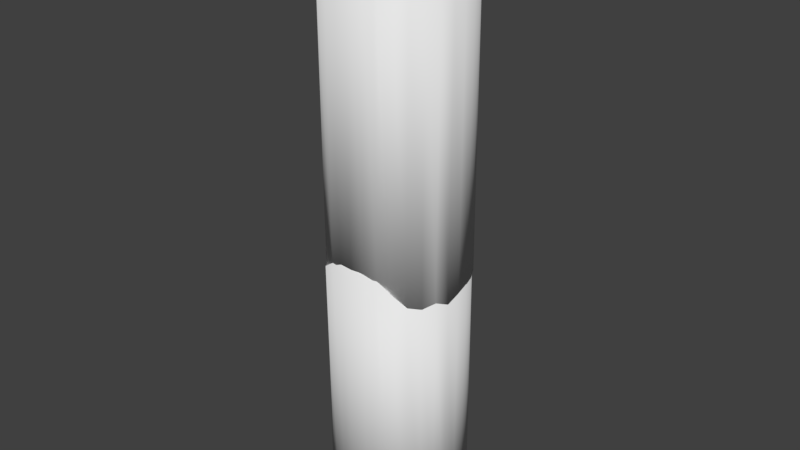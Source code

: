 # Source: BreakableWood.blend  (saved by Blender 2.77.0; exported with 4.5.12 LTS)
import bpy
from mathutils import Matrix  # noqa: F401  (used for matrix-valued properties, if any)

bpy.ops.wm.read_factory_settings(use_empty=True)
scene = bpy.context.scene
scene.name = 'Scene'

# ---- collections
col_collection_1 = bpy.data.collections.new('Collection 1'); scene.collection.children.link(col_collection_1)

# ---- world
world_world = bpy.data.worlds.new('World'); scene.world = world_world
world_world.color = (0.05088, 0.05088, 0.05088)
world_world.use_sun_shadow = False
world_world.sun_shadow_jitter_overblur = 0.0
world_world.cycles.sampling_method = 'MANUAL'

# ---- meshes
me_cylinder_004 = bpy.data.meshes.new('Cylinder.004')
me_cylinder_004.from_pydata([(2.181e-08, 1.0, -1.92), (-0.006214, 0.9984, 2.577), (0.1878, 0.9808, -1.973), (0.1829, 0.9793, 2.529), (0.3683, 0.9239, -2.024), (0.3658, 0.9227, 2.487), (0.5556, 0.9253, -2.026), (0.5353, 0.8307, 2.452), (0.7071, 0.7071, -2.084), (0.6849, 0.707, 2.425), (0.8315, 0.5556, -2.115), (0.809, 0.5562, 2.408), (0.9239, 0.3827, -2.115), (0.9027, 0.3841, 2.401), (0.9808, 0.1951, -2.138), (0.9808, 0.1974, 2.39), (1.0, 7.55e-08, -2.177), (1.0, 7.55e-08, 2.342), (0.9808, -0.1951, -2.264), (0.9808, -0.1951, 2.256), (0.9239, -0.3827, -2.177), (0.9239, -0.3827, 2.334), (0.8315, -0.5556, -2.232), (0.8315, -0.5556, 2.287), (0.7071, -0.7071, -2.185), (0.7071, -0.7071, 2.319), (0.5556, -0.8628, -1.951), (0.5556, -0.882, 2.58), (0.3827, -0.9239, -1.794), (0.3827, -0.9201, 2.701), (0.1951, -0.9651, -1.747), (0.1951, -0.9504, 2.763), (-3.258e-07, -0.9844, -1.747), (-3.258e-07, -0.9671, 2.772), (-0.1951, -0.9651, -1.747), (-0.1951, -0.9504, 2.763), (-0.3827, -0.9239, -1.794), (-0.3827, -0.9201, 2.701), (-0.5556, -0.8628, -1.951), (-0.5556, -0.882, 2.58), (-0.7071, -0.7071, -2.185), (-0.7071, -0.7071, 2.319), (-0.8315, -0.5556, -2.232), (-0.8315, -0.5556, 2.287), (-0.9239, -0.3827, -2.177), (-0.9239, -0.3827, 2.334), (-0.9808, -0.1951, -2.264), (-0.9808, -0.1951, 2.256), (-1.0, 9.656e-07, -2.177), (-1.0, 9.656e-07, 2.342), (-0.9808, 0.1951, -2.138), (-0.9808, 0.1974, 2.39), (-0.9239, 0.3827, -2.115), (-0.8843, 0.3841, 2.871), (-0.8315, 0.5556, -2.115), (-0.7992, 0.5562, 2.831), (-0.7071, 0.7071, -2.084), (-0.6828, 0.707, 2.785), (-0.5556, 0.9253, -2.026), (-0.5393, 0.8307, 2.735), (-0.3683, 0.9239, -1.816), (-0.3744, 0.9227, 2.682), (-0.1878, 0.9808, -1.867), (-0.1944, 0.9793, 2.629)], [], [(0, 1, 3, 2), (2, 3, 5, 4), (4, 5, 7, 6), (6, 7, 9, 8), (8, 9, 11, 10), (10, 11, 13, 12), (12, 13, 15, 14), (14, 15, 17, 16), (16, 17, 19, 18), (18, 19, 21, 20), (20, 21, 23, 22), (22, 23, 25, 24), (24, 25, 27, 26), (26, 27, 29, 28), (28, 29, 31, 30), (30, 31, 33, 32), (32, 33, 35, 34), (34, 35, 37, 36), (36, 37, 39, 38), (38, 39, 41, 40), (40, 41, 43, 42), (42, 43, 45, 44), (44, 45, 47, 46), (46, 47, 49, 48), (48, 49, 51, 50), (50, 51, 53, 52), (52, 53, 55, 54), (54, 55, 57, 56), (56, 57, 59, 58), (58, 59, 61, 60), (3, 1, 63, 61, 59, 57, 55, 53, 51, 49, 47, 45, 43, 41, 39, 37, 35, 33, 31, 29, 27, 25, 23, 21, 19, 17, 15, 13, 11, 9, 7, 5), (60, 61, 63, 62), (62, 63, 1, 0), (0, 2, 4, 6, 8, 10, 12, 14, 16, 18, 20, 22, 24, 26, 28, 30, 32, 34, 36, 38, 40, 42, 44, 46, 48, 50, 52, 54, 56, 58, 60, 62)])
me_cylinder_004.polygons.foreach_set('use_smooth', [True] * 34)
_uv = me_cylinder_004.uv_layers.new(name='UVMap')
_uv.uv.foreach_set('vector', [1.0, 0.06692, 0.9992, 0.9428, 0.9896, 0.9335, 0.9903, 0.0566, 0.9903, 0.0566, 0.9896, 0.9335, 0.961, 0.9253, 0.9616, 0.04669, 0.9616, 0.04669, 0.961, 0.9253, 0.9147, 0.9184, 0.9624, 0.0462, 0.9624, 0.0462, 0.9147, 0.9184, 0.8523, 0.9132, 0.8524, 0.03504, 0.8524, 0.03504, 0.8523, 0.9132, 0.7763, 0.9098, 0.776, 0.02894, 0.776, 0.02894, 0.7763, 0.9098, 0.6896, 0.9085, 0.6889, 0.02894, 0.6889, 0.02894, 0.6896, 0.9085, 0.5955, 0.9063, 0.5944, 0.02437, 0.5944, 0.02437, 0.5955, 0.9063, 0.4961, 0.897, 0.4961, 0.01676, 0.4961, 0.01676, 0.4961, 0.897, 0.3977, 0.8803, 0.3977, 0.0, 0.3977, 0.0, 0.3977, 0.8803, 0.3032, 0.8955, 0.3032, 0.01676, 0.3032, 0.01676, 0.3032, 0.8955, 0.2161, 0.8864, 0.2161, 0.006094, 0.2161, 0.006094, 0.2161, 0.8864, 0.1397, 0.8925, 0.1397, 0.01523, 0.1397, 0.01523, 0.1397, 0.8925, 0.05156, 0.9434, 0.06128, 0.06094, 0.06128, 0.06094, 0.05156, 0.9434, 0.03237, 0.9669, 0.03048, 0.0914, 0.03048, 0.0914, 0.03237, 0.9669, 0.01711, 0.9789, 0.009683, 0.1005, 0.009683, 0.1005, 0.01711, 0.9789, 0.00868, 0.9808, 0.0, 0.1005, 0.0, 0.1005, 0.00868, 0.9808, 0.01711, 0.9789, 0.009683, 0.1005, 0.009683, 0.1005, 0.01711, 0.9789, 0.03237, 0.9669, 0.03048, 0.0914, 0.03048, 0.0914, 0.03237, 0.9669, 0.05156, 0.9434, 0.06128, 0.06094, 0.06128, 0.06094, 0.05156, 0.9434, 0.1397, 0.8925, 0.1397, 0.01523, 0.1397, 0.01523, 0.1397, 0.8925, 0.2161, 0.8864, 0.2161, 0.006094, 0.2161, 0.006094, 0.2161, 0.8864, 0.3032, 0.8955, 0.3032, 0.01676, 0.3032, 0.01676, 0.3032, 0.8955, 0.3977, 0.8803, 0.3977, 0.0, 0.3977, 0.0, 0.3977, 0.8803, 0.4961, 0.897, 0.4961, 0.01676, 0.4961, 0.01676, 0.4961, 0.897, 0.5955, 0.9063, 0.5944, 0.02437, 0.5944, 0.02437, 0.5955, 0.9063, 0.6896, 1.0, 0.6889, 0.02894, 0.6889, 0.02894, 0.6896, 1.0, 0.7763, 0.9922, 0.776, 0.02894, 0.776, 0.02894, 0.7763, 0.9922, 0.8523, 0.9833, 0.8524, 0.03504, 0.8524, 0.03504, 0.8523, 0.9833, 0.9147, 0.9735, 0.9624, 0.0462, 0.9624, 0.0462, 0.9147, 0.9735, 0.961, 0.9632, 0.9616, 0.08714, 0.9896, 0.9335, 0.9992, 0.9428, 0.9896, 0.9528, 0.961, 0.9632, 0.9147, 0.9735, 0.8523, 0.9833, 0.7763, 0.9922, 0.6896, 1.0, 0.5955, 0.9063, 0.4961, 0.897, 0.3977, 0.8803, 0.3032, 0.8955, 0.2161, 0.8864, 0.1397, 0.8925, 0.05156, 0.9434, 0.03237, 0.9669, 0.01711, 0.9789, 0.00868, 0.9808, 0.01711, 0.9789, 0.03237, 0.9669, 0.05156, 0.9434, 0.1397, 0.8925, 0.2161, 0.8864, 0.3032, 0.8955, 0.3977, 0.8803, 0.4961, 0.897, 0.5955, 0.9063, 0.6896, 0.9085, 0.7763, 0.9098, 0.8523, 0.9132, 0.9147, 0.9184, 0.961, 0.9253, 0.9616, 0.08714, 0.961, 0.9632, 0.9896, 0.9528, 0.9903, 0.07723, 0.9903, 0.07723, 0.9896, 0.9528, 0.9992, 0.9428, 1.0, 0.06692, 1.0, 0.06692, 0.9903, 0.0566, 0.9616, 0.04669, 0.9624, 0.0462, 0.8524, 0.03504, 0.776, 0.02894, 0.6889, 0.02894, 0.5944, 0.02437, 0.4961, 0.01676, 0.3977, 0.0, 0.3032, 0.01676, 0.2161, 0.006094, 0.1397, 0.01523, 0.06128, 0.06094, 0.03048, 0.0914, 0.009683, 0.1005, 0.0, 0.1005, 0.009683, 0.1005, 0.03048, 0.0914, 0.06128, 0.06094, 0.1397, 0.01523, 0.2161, 0.006094, 0.3032, 0.01676, 0.3977, 0.0, 0.4961, 0.01676, 0.5944, 0.02437, 0.6889, 0.02894, 0.776, 0.02894, 0.8524, 0.03504, 0.9624, 0.0462, 0.9616, 0.08714, 0.9903, 0.07723])
me_cylinder_004.use_remesh_preserve_volume = False
me_cylinder_004.use_remesh_preserve_attributes = False
me_cylinder_004.use_mirror_vertex_groups = False
me_cylinder_004.update()
me_cylinder_002 = bpy.data.meshes.new('Cylinder.002')
me_cylinder_002.from_pydata([(0.0, 1.0, -1.333), (-0.006214, 0.9984, 2.577), (0.1951, 0.9808, -1.333), (0.1829, 0.9793, 2.529), (0.3827, 0.9239, -1.333), (0.3658, 0.9227, 2.487), (0.5556, 0.8315, -1.333), (0.5353, 0.8307, 2.452), (0.7071, 0.7071, -1.333), (0.6849, 0.707, 2.425), (0.8315, 0.5556, -1.333), (0.809, 0.5562, 2.408), (0.9239, 0.3827, -1.333), (0.9027, 0.3841, 2.401), (0.9808, 0.1951, -1.333), (0.9808, 0.1974, 2.39), (1.0, 7.55e-08, -1.333), (1.0, 7.55e-08, 2.342), (0.9808, -0.1951, -1.333), (0.9808, -0.1951, 2.256), (0.9239, -0.3827, -1.333), (0.9239, -0.3827, 2.334), (0.8315, -0.5556, -1.333), (0.8315, -0.5556, 2.287), (0.7071, -0.7071, -1.333), (0.7071, -0.7071, 2.319), (0.5556, -0.8315, -1.333), (0.5556, -0.882, 2.58), (0.3827, -0.9239, -1.333), (0.3827, -0.9201, 2.701), (0.1951, -0.9808, -1.333), (0.1951, -0.9504, 2.763), (-3.258e-07, -1.0, -1.333), (-3.258e-07, -0.9671, 2.772), (-0.1951, -0.9808, -1.333), (-0.1951, -0.9504, 2.763), (-0.3827, -0.9239, -1.333), (-0.3827, -0.9201, 2.701), (-0.5556, -0.8315, -1.333), (-0.5556, -0.882, 2.58), (-0.7071, -0.7071, -1.333), (-0.7071, -0.7071, 2.319), (-0.8315, -0.5556, -1.333), (-0.8315, -0.5556, 2.287), (-0.9239, -0.3827, -1.333), (-0.9239, -0.3827, 2.334), (-0.9808, -0.1951, -1.333), (-0.9808, -0.1951, 2.256), (-1.0, 9.656e-07, -1.333), (-1.0, 9.656e-07, 2.342), (-0.9808, 0.1951, -1.333), (-0.9808, 0.1974, 2.39), (-0.9239, 0.3827, -1.333), (-0.8843, 0.3841, 2.871), (-0.8315, 0.5556, -1.333), (-0.7992, 0.5562, 2.831), (-0.7071, 0.7071, -1.333), (-0.6828, 0.707, 2.785), (-0.5556, 0.8315, -1.333), (-0.5393, 0.8307, 2.735), (-0.3827, 0.9239, -1.333), (-0.3744, 0.9227, 2.682), (-0.1951, 0.9808, -1.333), (-0.1944, 0.9793, 2.629)], [], [(0, 1, 3, 2), (2, 3, 5, 4), (4, 5, 7, 6), (6, 7, 9, 8), (8, 9, 11, 10), (10, 11, 13, 12), (12, 13, 15, 14), (14, 15, 17, 16), (16, 17, 19, 18), (18, 19, 21, 20), (20, 21, 23, 22), (22, 23, 25, 24), (24, 25, 27, 26), (26, 27, 29, 28), (28, 29, 31, 30), (30, 31, 33, 32), (32, 33, 35, 34), (34, 35, 37, 36), (36, 37, 39, 38), (38, 39, 41, 40), (40, 41, 43, 42), (42, 43, 45, 44), (44, 45, 47, 46), (46, 47, 49, 48), (48, 49, 51, 50), (50, 51, 53, 52), (52, 53, 55, 54), (54, 55, 57, 56), (56, 57, 59, 58), (58, 59, 61, 60), (3, 1, 63, 61, 59, 57, 55, 53, 51, 49, 47, 45, 43, 41, 39, 37, 35, 33, 31, 29, 27, 25, 23, 21, 19, 17, 15, 13, 11, 9, 7, 5), (60, 61, 63, 62), (62, 63, 1, 0), (0, 2, 4, 6, 8, 10, 12, 14, 16, 18, 20, 22, 24, 26, 28, 30, 32, 34, 36, 38, 40, 42, 44, 46, 48, 50, 52, 54, 56, 58, 60, 62)])
me_cylinder_002.polygons.foreach_set('use_smooth', [True] * 34)
_uv = me_cylinder_002.uv_layers.new(name='UVMap')
_uv.uv.foreach_set('vector', [0.0, -5.96e-08, 0.9302, 0.0007795, 0.9188, 0.01034, 0.0, 0.009607, 0.0, 0.009607, 0.9188, 0.01034, 0.9087, 0.03866, 0.0, 0.03806, 0.0, 0.03806, 0.9087, 0.03866, 0.9003, 0.08464, 0.0, 0.08426, 0.0, 0.08426, 0.9003, 0.08464, 0.894, 0.1465, 0.0, 0.1464, 0.0, 0.1464, 0.894, 0.1465, 0.8899, 0.2219, 5.96e-08, 0.2222, 5.96e-08, 0.2222, 0.8899, 0.2219, 0.8882, 0.3079, 0.0, 0.3087, 0.0, 0.3087, 0.8882, 0.3079, 0.8855, 0.4013, 0.0, 0.4025, 0.0, 0.4025, 0.8855, 0.4013, 0.8742, 0.5, 0.0, 0.5, 0.0, 0.5, 0.8742, 0.5, 0.8538, 0.5975, 0.0, 0.5975, 0.0, 0.5975, 0.8538, 0.5975, 0.8724, 0.6913, 0.0, 0.6913, 0.0, 0.6913, 0.8724, 0.6913, 0.8612, 0.7778, 0.0, 0.7778, 0.0, 0.7778, 0.8612, 0.7778, 0.8687, 0.8536, 0.0, 0.8536, 0.0, 0.8536, 0.8687, 0.8536, 0.9309, 0.941, -5.96e-08, 0.9157, -5.96e-08, 0.9157, 0.9309, 0.941, 0.9595, 0.9601, -5.96e-08, 0.9619, -5.96e-08, 0.9619, 0.9595, 0.9601, 0.9743, 0.9752, -5.96e-08, 0.9904, -5.96e-08, 0.9904, 0.9743, 0.9752, 0.9765, 0.9836, -5.96e-08, 1.0, -5.96e-08, 1.0, 0.9765, 0.9836, 0.9743, 0.9752, -5.96e-08, 0.9904, -5.96e-08, 0.9904, 0.9743, 0.9752, 0.9595, 0.9601, -5.96e-08, 0.9619, -5.96e-08, 0.9619, 0.9595, 0.9601, 0.9309, 0.941, -5.96e-08, 0.9157, -5.96e-08, 0.9157, 0.9309, 0.941, 0.8687, 0.8536, 0.0, 0.8536, 0.0, 0.8536, 0.8687, 0.8536, 0.8612, 0.7778, 0.0, 0.7778, 0.0, 0.7778, 0.8612, 0.7778, 0.8724, 0.6913, 0.0, 0.6913, 0.0, 0.6913, 0.8724, 0.6913, 0.8538, 0.5975, 0.0, 0.5975, 0.0, 0.5975, 0.8538, 0.5975, 0.8742, 0.5, 0.0, 0.5, 0.0, 0.5, 0.8742, 0.5, 0.8855, 0.4013, 0.0, 0.4025, 0.0, 0.4025, 0.8855, 0.4013, 1.0, 0.3079, 0.0, 0.3087, 0.0, 0.3087, 1.0, 0.3079, 0.9905, 0.2219, 0.0, 0.2222, 0.0, 0.2222, 0.9905, 0.2219, 0.9796, 0.1465, 5.96e-08, 0.1464, 5.96e-08, 0.1464, 0.9796, 0.1465, 0.9676, 0.08464, 0.0, 0.08426, 0.0, 0.08426, 0.9676, 0.08464, 0.955, 0.03866, 0.0, 0.03806, 0.9188, 0.01034, 0.9302, 0.0007795, 0.9424, 0.01034, 0.955, 0.03866, 0.9676, 0.08464, 0.9796, 0.1465, 0.9905, 0.2219, 1.0, 0.3079, 0.8855, 0.4013, 0.8742, 0.5, 0.8538, 0.5975, 0.8724, 0.6913, 0.8612, 0.7778, 0.8687, 0.8536, 0.9309, 0.941, 0.9595, 0.9601, 0.9743, 0.9752, 0.9765, 0.9836, 0.9743, 0.9752, 0.9595, 0.9601, 0.9309, 0.941, 0.8687, 0.8536, 0.8612, 0.7778, 0.8724, 0.6913, 0.8538, 0.5975, 0.8742, 0.5, 0.8855, 0.4013, 0.8882, 0.3079, 0.8899, 0.2219, 0.894, 0.1465, 0.9003, 0.08464, 0.9087, 0.03866, 0.0, 0.03806, 0.955, 0.03866, 0.9424, 0.01034, 0.0, 0.009607, 0.0, 0.009607, 0.9424, 0.01034, 0.9302, 0.0007795, 0.0, -5.96e-08, 0.0, -5.96e-08, 0.0, 0.009607, 0.0, 0.03806, 0.0, 0.08426, 0.0, 0.1464, 5.96e-08, 0.2222, 0.0, 0.3087, 0.0, 0.4025, 0.0, 0.5, 0.0, 0.5975, 0.0, 0.6913, 0.0, 0.7778, 0.0, 0.8536, -5.96e-08, 0.9157, -5.96e-08, 0.9619, -5.96e-08, 0.9904, -5.96e-08, 1.0, -5.96e-08, 0.9904, -5.96e-08, 0.9619, -5.96e-08, 0.9157, 0.0, 0.8536, 0.0, 0.7778, 0.0, 0.6913, 0.0, 0.5975, 0.0, 0.5, 0.0, 0.4025, 0.0, 0.3087, 0.0, 0.2222, 5.96e-08, 0.1464, 0.0, 0.08426, 0.0, 0.03806, 0.0, 0.009607])
me_cylinder_002.use_remesh_preserve_volume = False
me_cylinder_002.use_remesh_preserve_attributes = False
me_cylinder_002.use_mirror_vertex_groups = False
me_cylinder_002.update()

# ---- objects
ob_cylinder_001 = bpy.data.objects.new('Cylinder.001', me_cylinder_004)
ob_cylinder = bpy.data.objects.new('Cylinder', me_cylinder_002)

# ---- transforms, parenting, visibility, modifiers, constraints
ob_cylinder_001.location = (0.0, 0.0, 4.677)
ob_cylinder_001.lineart.crease_threshold = 0.0
ob_cylinder.location = (0.0, 0.0, 0.1615)
ob_cylinder.lineart.crease_threshold = 0.0

# ---- collection membership
col_collection_1.objects.link(ob_cylinder_001)
col_collection_1.objects.link(ob_cylinder)

# ---- scene / render settings (as saved in the file)
scene.frame_start = 1; scene.frame_end = 250; scene.frame_set(1)
scene.render.engine = 'BLENDER_EEVEE_NEXT'
scene.render.resolution_percentage = 50
scene.render.dither_intensity = 0.0
scene.cycles.use_denoising = False
scene.cycles.samples = 128
scene.cycles.sampling_pattern = 'TABULATED_SOBOL'
scene.cycles.light_sampling_threshold = 0.0
scene.cycles.use_adaptive_sampling = False
scene.cycles.use_light_tree = False
scene.cycles.blur_glossy = 0.0
scene.cycles.sample_clamp_indirect = 0.0
scene.view_settings.view_transform = 'Standard'
bpy.context.view_layer.update()

# ---- added for rendering (the .blend has no active camera and no usable light): camera, sun
cam_auto = bpy.data.cameras.new('AutoCamera')
cam_auto.lens = 50.0
cam_auto.sensor_width = 36.0
cam_auto.clip_end = 1000.0
ob_auto_camera = bpy.data.objects.new('AutoCamera', cam_auto)
scene.collection.objects.link(ob_auto_camera)
ob_auto_camera.location = (8.4808, -10.177, 9.97282)
ob_auto_camera.rotation_euler = (1.09748, -7.21219e-08, 0.694738)
scene.camera = ob_auto_camera
light_auto_sun = bpy.data.lights.new('AutoSun', 'SUN')
light_auto_sun.energy = 3.0
light_auto_sun.angle = 0.0523599
ob_auto_sun = bpy.data.objects.new('AutoSun', light_auto_sun)
scene.collection.objects.link(ob_auto_sun)
ob_auto_sun.rotation_euler = (0.872665, 0.174533, 0.523599)
bpy.context.view_layer.update()
